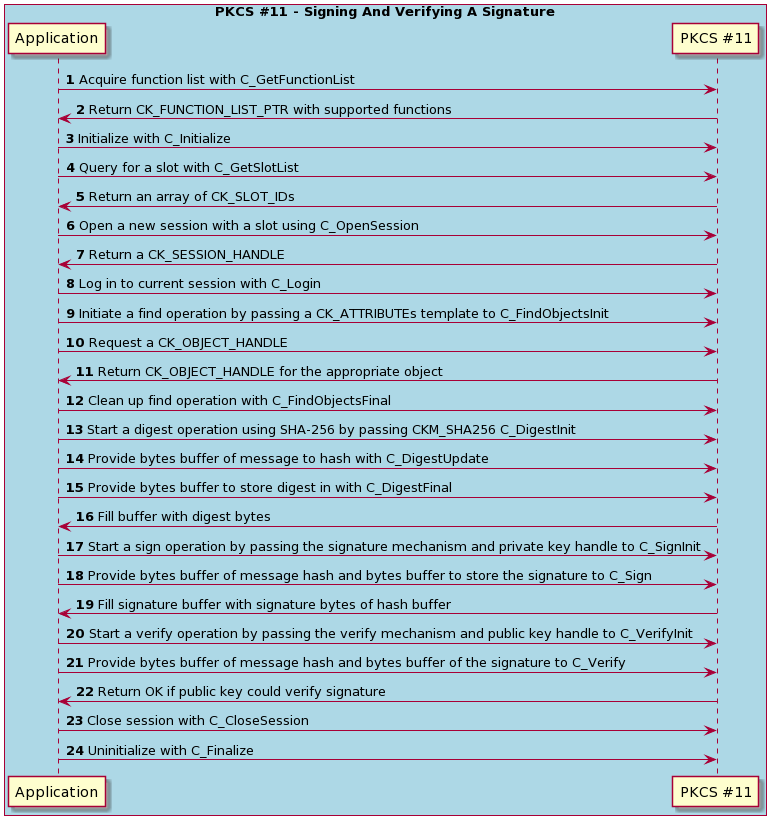

The diagram above was rendered by PlantUML. Its source (embedded in the PNG):
@startuml
skinparam classFontSize 8
skinparam classFontName Helvetica
autonumber

participant "Application" as app
participant "PKCS #11" as pkcs

box "PKCS #11 - Signing And Verifying A Signature" #LightBlue
    participant app
    participant pkcs
end box

app -> pkcs: Acquire function list with C_GetFunctionList
pkcs -> app: Return CK_FUNCTION_LIST_PTR with supported functions

app -> pkcs: Initialize with C_Initialize

app -> pkcs: Query for a slot with C_GetSlotList
pkcs -> app: Return an array of CK_SLOT_IDs

app -> pkcs: Open a new session with a slot using C_OpenSession
pkcs -> app: Return a CK_SESSION_HANDLE

app -> pkcs: Log in to current session with C_Login

app -> pkcs: Initiate a find operation by passing a CK_ATTRIBUTEs template to C_FindObjectsInit
app -> pkcs: Request a CK_OBJECT_HANDLE
pkcs -> app: Return CK_OBJECT_HANDLE for the appropriate object
app -> pkcs: Clean up find operation with C_FindObjectsFinal

app -> pkcs: Start a digest operation using SHA-256 by passing CKM_SHA256 C_DigestInit 
app -> pkcs: Provide bytes buffer of message to hash with C_DigestUpdate
app -> pkcs: Provide bytes buffer to store digest in with C_DigestFinal
pkcs -> app: Fill buffer with digest bytes

app -> pkcs: Start a sign operation by passing the signature mechanism and private key handle to C_SignInit 
app -> pkcs: Provide bytes buffer of message hash and bytes buffer to store the signature to C_Sign
pkcs -> app: Fill signature buffer with signature bytes of hash buffer

app -> pkcs: Start a verify operation by passing the verify mechanism and public key handle to C_VerifyInit 
app -> pkcs: Provide bytes buffer of message hash and bytes buffer of the signature to C_Verify
pkcs -> app: Return OK if public key could verify signature

app -> pkcs: Close session with C_CloseSession
app -> pkcs: Uninitialize with C_Finalize
@enduml